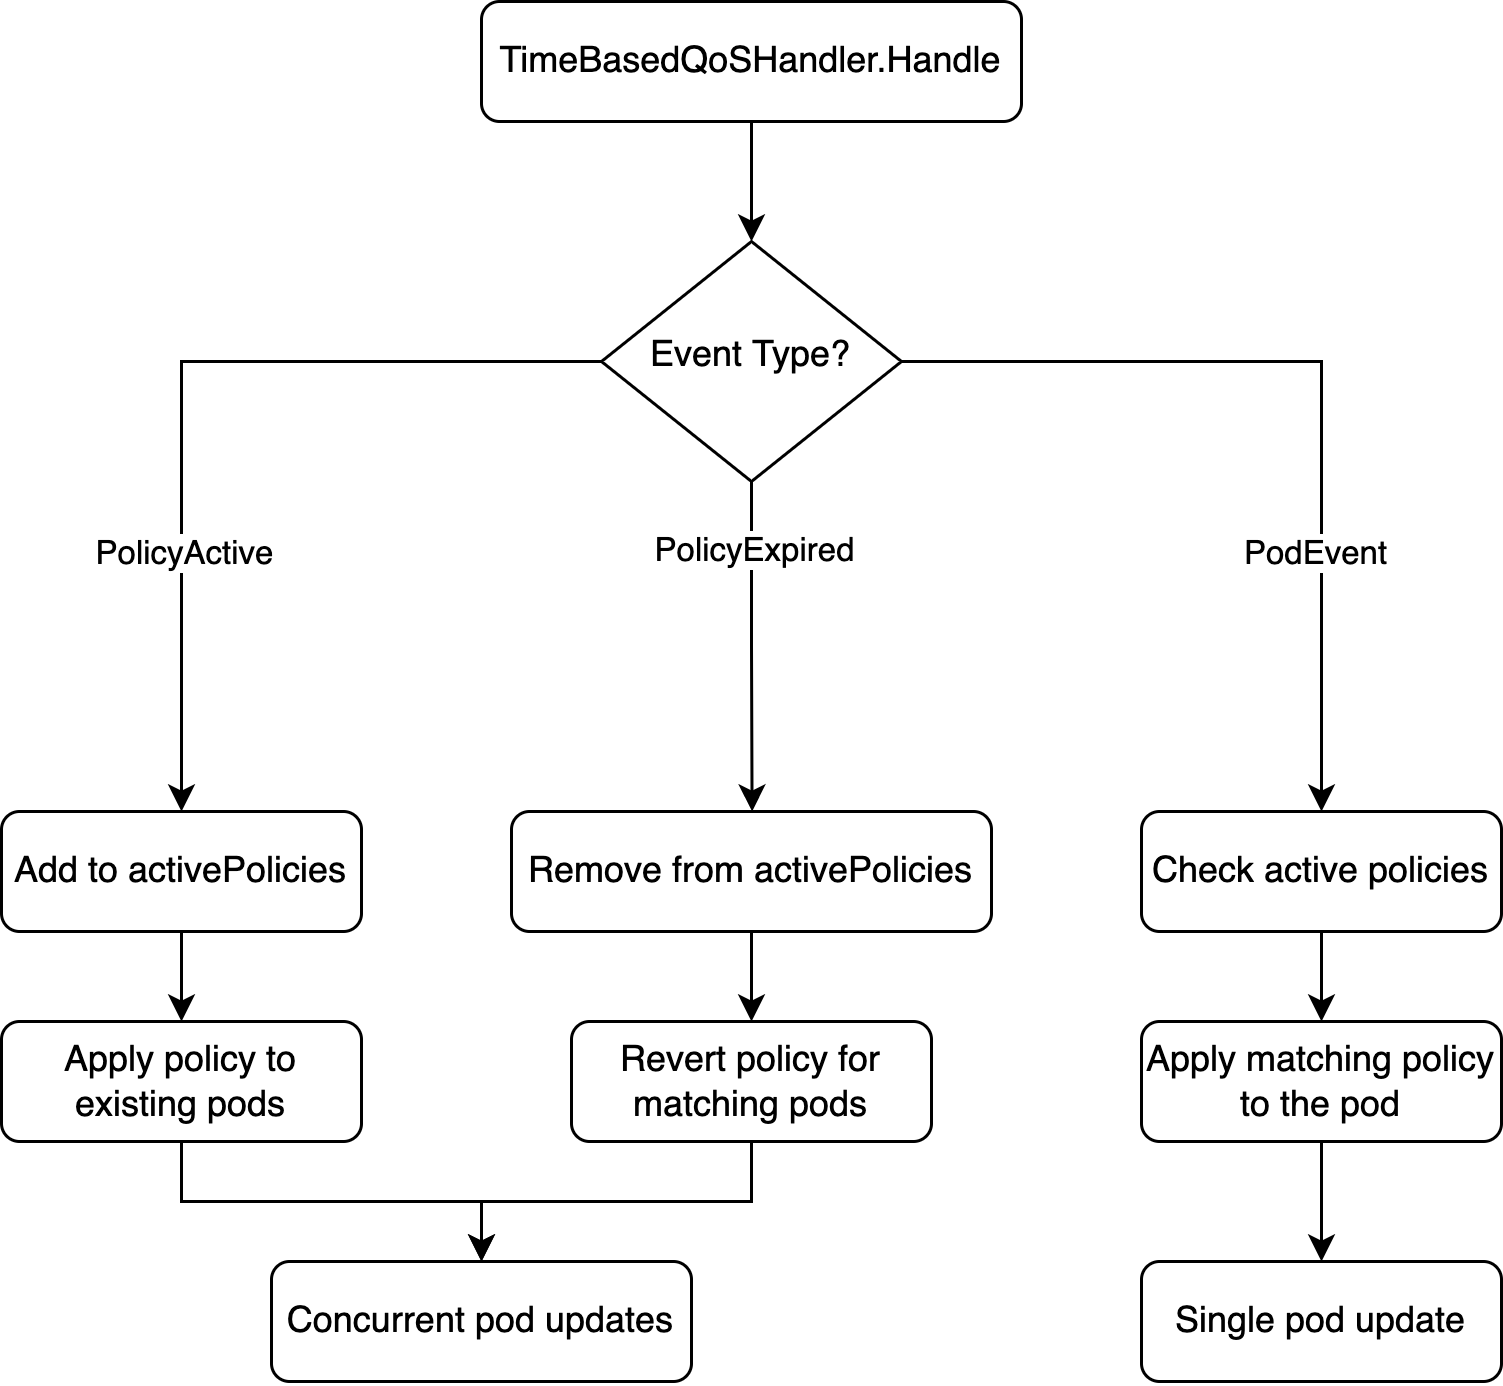

The diagram above was exported from draw.io. Its source (the exported page's mxGraphModel, read from the mxfile embedded in the PNG):
<mxGraphModel dx="1087" dy="666" grid="1" gridSize="10" guides="1" tooltips="1" connect="1" arrows="1" fold="1" page="1" pageScale="1" pageWidth="827" pageHeight="1169" math="0" shadow="0">
  <root>
    <mxCell id="WIyWlLk6GJQsqaUBKTNV-0" />
    <mxCell id="WIyWlLk6GJQsqaUBKTNV-1" parent="WIyWlLk6GJQsqaUBKTNV-0" />
    <mxCell id="i3ppW5uM4D18V7nhvyo_-2" style="edgeStyle=orthogonalEdgeStyle;rounded=0;orthogonalLoop=1;jettySize=auto;html=1;exitX=0.5;exitY=1;exitDx=0;exitDy=0;entryX=0.5;entryY=0;entryDx=0;entryDy=0;" edge="1" parent="WIyWlLk6GJQsqaUBKTNV-1" source="i3ppW5uM4D18V7nhvyo_-0" target="i3ppW5uM4D18V7nhvyo_-1">
      <mxGeometry relative="1" as="geometry" />
    </mxCell>
    <mxCell id="i3ppW5uM4D18V7nhvyo_-0" value="TimeBasedQoSHandler.Handle" style="rounded=1;whiteSpace=wrap;html=1;fontSize=12;glass=0;strokeWidth=1;shadow=0;" vertex="1" parent="WIyWlLk6GJQsqaUBKTNV-1">
      <mxGeometry x="550" y="80" width="180" height="40" as="geometry" />
    </mxCell>
    <mxCell id="i3ppW5uM4D18V7nhvyo_-3" style="edgeStyle=orthogonalEdgeStyle;rounded=0;orthogonalLoop=1;jettySize=auto;html=1;exitX=0;exitY=0.5;exitDx=0;exitDy=0;" edge="1" parent="WIyWlLk6GJQsqaUBKTNV-1" source="i3ppW5uM4D18V7nhvyo_-1">
      <mxGeometry relative="1" as="geometry">
        <mxPoint x="450" y="350" as="targetPoint" />
      </mxGeometry>
    </mxCell>
    <mxCell id="i3ppW5uM4D18V7nhvyo_-6" value="PolicyActive" style="edgeLabel;html=1;align=center;verticalAlign=middle;resizable=0;points=[];" vertex="1" connectable="0" parent="i3ppW5uM4D18V7nhvyo_-3">
      <mxGeometry x="0.4033" y="1" relative="1" as="geometry">
        <mxPoint as="offset" />
      </mxGeometry>
    </mxCell>
    <mxCell id="i3ppW5uM4D18V7nhvyo_-4" style="edgeStyle=orthogonalEdgeStyle;rounded=0;orthogonalLoop=1;jettySize=auto;html=1;exitX=0.5;exitY=1;exitDx=0;exitDy=0;" edge="1" parent="WIyWlLk6GJQsqaUBKTNV-1" source="i3ppW5uM4D18V7nhvyo_-1">
      <mxGeometry relative="1" as="geometry">
        <mxPoint x="640.2105263157896" y="350" as="targetPoint" />
      </mxGeometry>
    </mxCell>
    <mxCell id="i3ppW5uM4D18V7nhvyo_-7" value="PolicyExpired" style="edgeLabel;html=1;align=center;verticalAlign=middle;resizable=0;points=[];" vertex="1" connectable="0" parent="i3ppW5uM4D18V7nhvyo_-4">
      <mxGeometry x="-0.5836" y="1" relative="1" as="geometry">
        <mxPoint as="offset" />
      </mxGeometry>
    </mxCell>
    <mxCell id="i3ppW5uM4D18V7nhvyo_-5" style="edgeStyle=orthogonalEdgeStyle;rounded=0;orthogonalLoop=1;jettySize=auto;html=1;exitX=1;exitY=0.5;exitDx=0;exitDy=0;" edge="1" parent="WIyWlLk6GJQsqaUBKTNV-1" source="i3ppW5uM4D18V7nhvyo_-1">
      <mxGeometry relative="1" as="geometry">
        <mxPoint x="830" y="350" as="targetPoint" />
      </mxGeometry>
    </mxCell>
    <mxCell id="i3ppW5uM4D18V7nhvyo_-8" value="PodEvent" style="edgeLabel;html=1;align=center;verticalAlign=middle;resizable=0;points=[];" vertex="1" connectable="0" parent="i3ppW5uM4D18V7nhvyo_-5">
      <mxGeometry x="0.4069" y="-2" relative="1" as="geometry">
        <mxPoint as="offset" />
      </mxGeometry>
    </mxCell>
    <mxCell id="i3ppW5uM4D18V7nhvyo_-1" value="Event Type?" style="rhombus;whiteSpace=wrap;html=1;shadow=0;fontFamily=Helvetica;fontSize=12;align=center;strokeWidth=1;spacing=6;spacingTop=-4;" vertex="1" parent="WIyWlLk6GJQsqaUBKTNV-1">
      <mxGeometry x="590" y="160" width="100" height="80" as="geometry" />
    </mxCell>
    <mxCell id="i3ppW5uM4D18V7nhvyo_-11" style="edgeStyle=orthogonalEdgeStyle;rounded=0;orthogonalLoop=1;jettySize=auto;html=1;exitX=0.5;exitY=1;exitDx=0;exitDy=0;entryX=0.5;entryY=0;entryDx=0;entryDy=0;" edge="1" parent="WIyWlLk6GJQsqaUBKTNV-1" source="i3ppW5uM4D18V7nhvyo_-9" target="i3ppW5uM4D18V7nhvyo_-10">
      <mxGeometry relative="1" as="geometry" />
    </mxCell>
    <mxCell id="i3ppW5uM4D18V7nhvyo_-9" value="Add to activePolicies" style="rounded=1;whiteSpace=wrap;html=1;fontSize=12;glass=0;strokeWidth=1;shadow=0;" vertex="1" parent="WIyWlLk6GJQsqaUBKTNV-1">
      <mxGeometry x="390" y="350" width="120" height="40" as="geometry" />
    </mxCell>
    <mxCell id="i3ppW5uM4D18V7nhvyo_-16" style="edgeStyle=orthogonalEdgeStyle;rounded=0;orthogonalLoop=1;jettySize=auto;html=1;exitX=0.5;exitY=1;exitDx=0;exitDy=0;entryX=0.5;entryY=0;entryDx=0;entryDy=0;" edge="1" parent="WIyWlLk6GJQsqaUBKTNV-1" source="i3ppW5uM4D18V7nhvyo_-10" target="i3ppW5uM4D18V7nhvyo_-15">
      <mxGeometry relative="1" as="geometry" />
    </mxCell>
    <mxCell id="i3ppW5uM4D18V7nhvyo_-10" value="Apply policy to existing pods" style="rounded=1;whiteSpace=wrap;html=1;fontSize=12;glass=0;strokeWidth=1;shadow=0;" vertex="1" parent="WIyWlLk6GJQsqaUBKTNV-1">
      <mxGeometry x="390" y="420" width="120" height="40" as="geometry" />
    </mxCell>
    <mxCell id="i3ppW5uM4D18V7nhvyo_-14" style="edgeStyle=orthogonalEdgeStyle;rounded=0;orthogonalLoop=1;jettySize=auto;html=1;exitX=0.5;exitY=1;exitDx=0;exitDy=0;entryX=0.5;entryY=0;entryDx=0;entryDy=0;" edge="1" parent="WIyWlLk6GJQsqaUBKTNV-1" source="i3ppW5uM4D18V7nhvyo_-12" target="i3ppW5uM4D18V7nhvyo_-13">
      <mxGeometry relative="1" as="geometry" />
    </mxCell>
    <mxCell id="i3ppW5uM4D18V7nhvyo_-12" value="Remove from activePolicies" style="rounded=1;whiteSpace=wrap;html=1;fontSize=12;glass=0;strokeWidth=1;shadow=0;" vertex="1" parent="WIyWlLk6GJQsqaUBKTNV-1">
      <mxGeometry x="560" y="350" width="160" height="40" as="geometry" />
    </mxCell>
    <mxCell id="i3ppW5uM4D18V7nhvyo_-17" style="edgeStyle=orthogonalEdgeStyle;rounded=0;orthogonalLoop=1;jettySize=auto;html=1;exitX=0.5;exitY=1;exitDx=0;exitDy=0;entryX=0.5;entryY=0;entryDx=0;entryDy=0;" edge="1" parent="WIyWlLk6GJQsqaUBKTNV-1" source="i3ppW5uM4D18V7nhvyo_-13" target="i3ppW5uM4D18V7nhvyo_-15">
      <mxGeometry relative="1" as="geometry" />
    </mxCell>
    <mxCell id="i3ppW5uM4D18V7nhvyo_-13" value="Revert policy for matching pods" style="rounded=1;whiteSpace=wrap;html=1;fontSize=12;glass=0;strokeWidth=1;shadow=0;" vertex="1" parent="WIyWlLk6GJQsqaUBKTNV-1">
      <mxGeometry x="580" y="420" width="120" height="40" as="geometry" />
    </mxCell>
    <mxCell id="i3ppW5uM4D18V7nhvyo_-15" value="Concurrent pod updates" style="rounded=1;whiteSpace=wrap;html=1;fontSize=12;glass=0;strokeWidth=1;shadow=0;" vertex="1" parent="WIyWlLk6GJQsqaUBKTNV-1">
      <mxGeometry x="480" y="500" width="140" height="40" as="geometry" />
    </mxCell>
    <mxCell id="i3ppW5uM4D18V7nhvyo_-22" style="edgeStyle=orthogonalEdgeStyle;rounded=0;orthogonalLoop=1;jettySize=auto;html=1;exitX=0.5;exitY=1;exitDx=0;exitDy=0;entryX=0.5;entryY=0;entryDx=0;entryDy=0;" edge="1" parent="WIyWlLk6GJQsqaUBKTNV-1" source="i3ppW5uM4D18V7nhvyo_-19" target="i3ppW5uM4D18V7nhvyo_-21">
      <mxGeometry relative="1" as="geometry" />
    </mxCell>
    <mxCell id="i3ppW5uM4D18V7nhvyo_-19" value="Check active policies" style="rounded=1;whiteSpace=wrap;html=1;fontSize=12;glass=0;strokeWidth=1;shadow=0;" vertex="1" parent="WIyWlLk6GJQsqaUBKTNV-1">
      <mxGeometry x="770" y="350" width="120" height="40" as="geometry" />
    </mxCell>
    <mxCell id="i3ppW5uM4D18V7nhvyo_-25" style="edgeStyle=orthogonalEdgeStyle;rounded=0;orthogonalLoop=1;jettySize=auto;html=1;exitX=0.5;exitY=1;exitDx=0;exitDy=0;entryX=0.5;entryY=0;entryDx=0;entryDy=0;" edge="1" parent="WIyWlLk6GJQsqaUBKTNV-1" source="i3ppW5uM4D18V7nhvyo_-21" target="i3ppW5uM4D18V7nhvyo_-24">
      <mxGeometry relative="1" as="geometry" />
    </mxCell>
    <mxCell id="i3ppW5uM4D18V7nhvyo_-21" value="Apply matching policy to the pod" style="rounded=1;whiteSpace=wrap;html=1;fontSize=12;glass=0;strokeWidth=1;shadow=0;" vertex="1" parent="WIyWlLk6GJQsqaUBKTNV-1">
      <mxGeometry x="770" y="420" width="120" height="40" as="geometry" />
    </mxCell>
    <mxCell id="i3ppW5uM4D18V7nhvyo_-24" value="Single pod update" style="rounded=1;whiteSpace=wrap;html=1;fontSize=12;glass=0;strokeWidth=1;shadow=0;" vertex="1" parent="WIyWlLk6GJQsqaUBKTNV-1">
      <mxGeometry x="770" y="500" width="120" height="40" as="geometry" />
    </mxCell>
  </root>
</mxGraphModel>